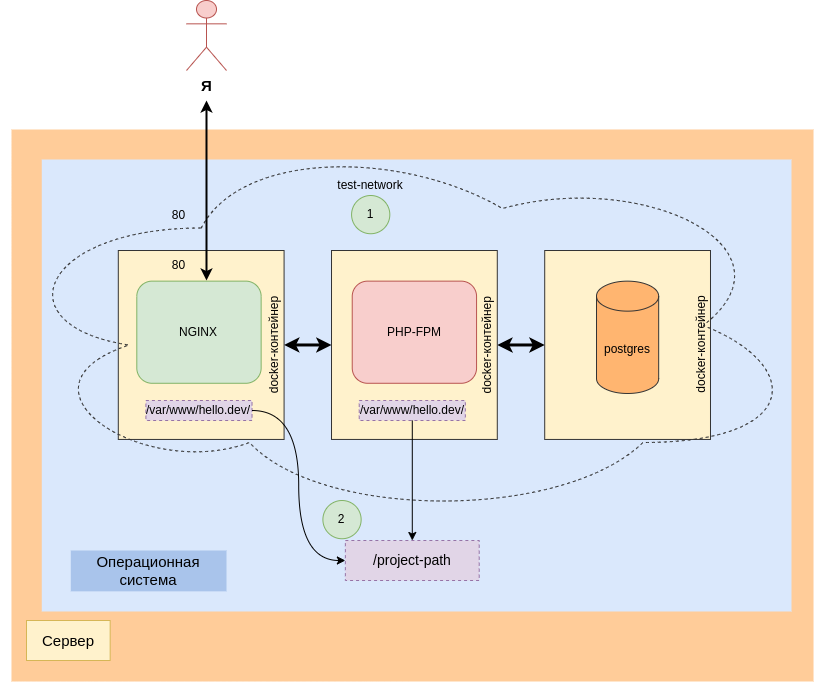

The diagram above was exported from draw.io. Its source (the exported page's mxGraphModel, read from the mxfile embedded in the PNG):
<mxGraphModel dx="1422" dy="773" grid="1" gridSize="10" guides="1" tooltips="1" connect="1" arrows="1" fold="1" page="1" pageScale="1" pageWidth="827" pageHeight="1169" math="0" shadow="0">
  <root>
    <mxCell id="0" />
    <mxCell id="1" parent="0" />
    <mxCell id="05xHRtzWhn5CXDTALROr-2" value="" style="rounded=0;whiteSpace=wrap;html=1;fontSize=12;fillColor=#FFCC99;strokeWidth=2;strokeColor=#FFCC99;" parent="1" vertex="1">
      <mxGeometry x="12" y="200" width="800" height="550" as="geometry" />
    </mxCell>
    <mxCell id="05xHRtzWhn5CXDTALROr-5" value="" style="rounded=0;whiteSpace=wrap;html=1;fontSize=12;fillColor=#DAE8FC;strokeWidth=2;strokeColor=#DAE8FC;" parent="1" vertex="1">
      <mxGeometry x="42.27" y="230" width="747.73" height="450" as="geometry" />
    </mxCell>
    <mxCell id="05xHRtzWhn5CXDTALROr-9" value="&lt;font style=&quot;font-size: 15px;&quot;&gt;&lt;b&gt;Я&lt;/b&gt;&lt;/font&gt;" style="shape=umlActor;verticalLabelPosition=bottom;verticalAlign=top;html=1;outlineConnect=0;fillColor=#f8cecc;strokeColor=#b85450;" parent="1" vertex="1">
      <mxGeometry x="186" y="70" width="40" height="70" as="geometry" />
    </mxCell>
    <mxCell id="05xHRtzWhn5CXDTALROr-3" value="Сервер" style="text;html=1;strokeColor=#d6b656;fillColor=#fff2cc;align=center;verticalAlign=middle;whiteSpace=wrap;rounded=0;fontSize=15;" parent="1" vertex="1">
      <mxGeometry x="25.999573200992558" y="690" width="83.67293300248137" height="40" as="geometry" />
    </mxCell>
    <mxCell id="05xHRtzWhn5CXDTALROr-6" value="Операционная система" style="text;html=1;strokeColor=none;fillColor=#A9C4EB;align=center;verticalAlign=middle;whiteSpace=wrap;rounded=0;fontSize=15;" parent="1" vertex="1">
      <mxGeometry x="70.30184232954547" y="620.0047397312737" width="155.6992940340909" height="40.85149842019596" as="geometry" />
    </mxCell>
    <mxCell id="05xHRtzWhn5CXDTALROr-27" value="" style="group;verticalAlign=top;horizontal=1;" parent="1" connectable="0" vertex="1">
      <mxGeometry x="122.2722528163834" y="320.0023856636773" width="165.7834956611627" height="188.9381801934063" as="geometry" />
    </mxCell>
    <mxCell id="05xHRtzWhn5CXDTALROr-38" value="" style="group" parent="05xHRtzWhn5CXDTALROr-27" connectable="0" vertex="1">
      <mxGeometry width="165.7834956611627" height="188.9381801934063" as="geometry" />
    </mxCell>
    <mxCell id="05xHRtzWhn5CXDTALROr-28" value="docker-контейнер" style="rounded=0;whiteSpace=wrap;html=1;fillColor=#FFF2CC;verticalAlign=bottom;horizontal=0;strokeColor=#333333;" parent="05xHRtzWhn5CXDTALROr-38" vertex="1">
      <mxGeometry x="-4.474421006944784" width="165.7834956611627" height="188.9381801934063" as="geometry" />
    </mxCell>
    <mxCell id="05xHRtzWhn5CXDTALROr-7" value="NGINX" style="rounded=1;whiteSpace=wrap;html=1;fillColor=#d5e8d4;strokeColor=#82b366;" parent="05xHRtzWhn5CXDTALROr-38" vertex="1">
      <mxGeometry x="14.030426904522809" y="30.638623815146968" width="124.33762174587204" height="102.1287460504899" as="geometry" />
    </mxCell>
    <mxCell id="05xHRtzWhn5CXDTALROr-51" value="&lt;font style=&quot;font-size: 12px;&quot;&gt;/var/www/hello.dev/&lt;/font&gt;" style="rounded=0;whiteSpace=wrap;html=1;dashed=1;strokeColor=#9673a6;fillColor=#e1d5e7;" parent="05xHRtzWhn5CXDTALROr-38" vertex="1">
      <mxGeometry x="23.140144063067293" y="149.99761433632273" width="106.1240879852287" height="20" as="geometry" />
    </mxCell>
    <mxCell id="05xHRtzWhn5CXDTALROr-62" value="80" style="text;html=1;strokeColor=none;fillColor=none;align=center;verticalAlign=middle;whiteSpace=wrap;rounded=0;" parent="05xHRtzWhn5CXDTALROr-38" vertex="1">
      <mxGeometry x="28.03523713049406" y="-0.002385663677273442" width="57.3643718839074" height="30" as="geometry" />
    </mxCell>
    <mxCell id="05xHRtzWhn5CXDTALROr-48" value="" style="endArrow=classic;startArrow=classic;html=1;rounded=0;strokeWidth=3;fillColor=#333333;exitX=0;exitY=0.5;exitDx=0;exitDy=0;entryX=1;entryY=0.5;entryDx=0;entryDy=0;" parent="1" source="05xHRtzWhn5CXDTALROr-36" target="05xHRtzWhn5CXDTALROr-32" edge="1">
      <mxGeometry width="50" height="50" relative="1" as="geometry">
        <mxPoint x="534.6510149572445" y="413.9714757603804" as="sourcePoint" />
        <mxPoint x="491.6992686654174" y="413.9714757603804" as="targetPoint" />
      </mxGeometry>
    </mxCell>
    <mxCell id="05xHRtzWhn5CXDTALROr-35" value="" style="group;strokeColor=none;horizontal=1;verticalAlign=bottom;labelPosition=left;verticalLabelPosition=top;align=center;" parent="1" connectable="0" vertex="1">
      <mxGeometry x="544.2074817714928" y="320.0023856636773" width="270.89251822850713" height="270" as="geometry" />
    </mxCell>
    <mxCell id="05xHRtzWhn5CXDTALROr-36" value="docker-контейнер" style="rounded=0;whiteSpace=wrap;html=1;fillColor=#FFF2CC;verticalAlign=bottom;horizontal=0;strokeColor=#333333;" parent="05xHRtzWhn5CXDTALROr-35" vertex="1">
      <mxGeometry width="165.7834956611627" height="188.9381801934063" as="geometry" />
    </mxCell>
    <mxCell id="05xHRtzWhn5CXDTALROr-8" value="postgres" style="shape=cylinder3;whiteSpace=wrap;html=1;boundedLbl=1;backgroundOutline=1;size=15;fillColor=#FFB570;strokeColor=#333333;" parent="05xHRtzWhn5CXDTALROr-35" vertex="1">
      <mxGeometry x="51.807342394113356" y="30.638623815146968" width="62.16881087293602" height="112.34162065553889" as="geometry" />
    </mxCell>
    <mxCell id="05xHRtzWhn5CXDTALROr-37" style="edgeStyle=orthogonalEdgeStyle;rounded=0;orthogonalLoop=1;jettySize=auto;html=1;exitX=0.5;exitY=1;exitDx=0;exitDy=0;" parent="05xHRtzWhn5CXDTALROr-35" source="05xHRtzWhn5CXDTALROr-36" target="05xHRtzWhn5CXDTALROr-36" edge="1">
      <mxGeometry relative="1" as="geometry" />
    </mxCell>
    <mxCell id="05xHRtzWhn5CXDTALROr-45" value="" style="ellipse;shape=cloud;whiteSpace=wrap;html=1;dashed=1;strokeColor=#333333;fillColor=none;" parent="05xHRtzWhn5CXDTALROr-35" vertex="1">
      <mxGeometry x="-544.2086881461964" y="-120" width="803.1012063747036" height="390" as="geometry" />
    </mxCell>
    <mxCell id="05xHRtzWhn5CXDTALROr-55" value="" style="endArrow=classic;html=1;rounded=0;strokeWidth=1;fontSize=12;fillColor=#333333;exitX=1;exitY=0.5;exitDx=0;exitDy=0;entryX=0;entryY=0.5;entryDx=0;entryDy=0;edgeStyle=orthogonalEdgeStyle;curved=1;" parent="1" source="05xHRtzWhn5CXDTALROr-51" target="05xHRtzWhn5CXDTALROr-52" edge="1">
      <mxGeometry width="50" height="50" relative="1" as="geometry">
        <mxPoint x="385.5014146708978" y="570" as="sourcePoint" />
        <mxPoint x="433.3050579074873" y="520" as="targetPoint" />
      </mxGeometry>
    </mxCell>
    <mxCell id="05xHRtzWhn5CXDTALROr-47" value="" style="endArrow=classic;startArrow=classic;html=1;rounded=0;strokeWidth=3;fillColor=#333333;exitX=0;exitY=0.5;exitDx=0;exitDy=0;entryX=1;entryY=0.5;entryDx=0;entryDy=0;" parent="1" source="05xHRtzWhn5CXDTALROr-32" target="05xHRtzWhn5CXDTALROr-28" edge="1">
      <mxGeometry width="50" height="50" relative="1" as="geometry">
        <mxPoint x="295.63056538610954" y="330" as="sourcePoint" />
        <mxPoint x="343.4342086226991" y="280" as="targetPoint" />
      </mxGeometry>
    </mxCell>
    <mxCell id="05xHRtzWhn5CXDTALROr-40" value="" style="group" parent="1" connectable="0" vertex="1">
      <mxGeometry x="331.0074947693731" y="320.0023856636773" width="458.91497507125916" height="304.9976143363227" as="geometry" />
    </mxCell>
    <mxCell id="05xHRtzWhn5CXDTALROr-32" value="docker-контейнер" style="rounded=0;whiteSpace=wrap;html=1;fillColor=#FFF2CC;verticalAlign=bottom;horizontal=0;strokeColor=#333333;" parent="05xHRtzWhn5CXDTALROr-40" vertex="1">
      <mxGeometry width="165.78349566116268" height="188.9381801934063" as="geometry" />
    </mxCell>
    <mxCell id="05xHRtzWhn5CXDTALROr-15" value="PHP-FPM" style="rounded=1;whiteSpace=wrap;html=1;fillColor=#f8cecc;strokeColor=#b85450;" parent="05xHRtzWhn5CXDTALROr-40" vertex="1">
      <mxGeometry x="20.722936957645334" y="30.638623815146968" width="124.33762174587201" height="102.1287460504899" as="geometry" />
    </mxCell>
    <mxCell id="05xHRtzWhn5CXDTALROr-33" style="edgeStyle=orthogonalEdgeStyle;rounded=0;orthogonalLoop=1;jettySize=auto;html=1;exitX=0.5;exitY=1;exitDx=0;exitDy=0;" parent="05xHRtzWhn5CXDTALROr-40" source="05xHRtzWhn5CXDTALROr-32" target="05xHRtzWhn5CXDTALROr-32" edge="1">
      <mxGeometry relative="1" as="geometry" />
    </mxCell>
    <mxCell id="05xHRtzWhn5CXDTALROr-53" value="&lt;font style=&quot;font-size: 12px;&quot;&gt;/var/www/hello.dev/&lt;/font&gt;" style="rounded=0;whiteSpace=wrap;html=1;dashed=1;strokeColor=#9673a6;fillColor=#e1d5e7;" parent="05xHRtzWhn5CXDTALROr-40" vertex="1">
      <mxGeometry x="27.72387968903455" y="149.99761433632273" width="106.12408798522867" height="20" as="geometry" />
    </mxCell>
    <mxCell id="05xHRtzWhn5CXDTALROr-52" value="&lt;font style=&quot;font-size: 14px;&quot;&gt;/project-path&lt;/font&gt;" style="rounded=0;whiteSpace=wrap;html=1;dashed=1;strokeColor=#9673a6;fillColor=#e1d5e7;" parent="1" vertex="1">
      <mxGeometry x="344.8683179197967" y="610" width="133.8502010624506" height="40" as="geometry" />
    </mxCell>
    <mxCell id="05xHRtzWhn5CXDTALROr-58" value="" style="endArrow=classic;html=1;rounded=0;strokeWidth=1;fontSize=12;fillColor=#333333;curved=1;entryX=0.5;entryY=0;entryDx=0;entryDy=0;exitX=0.5;exitY=1;exitDx=0;exitDy=0;" parent="1" source="05xHRtzWhn5CXDTALROr-53" target="05xHRtzWhn5CXDTALROr-52" edge="1">
      <mxGeometry width="50" height="50" relative="1" as="geometry">
        <mxPoint x="385.5014146708978" y="570" as="sourcePoint" />
        <mxPoint x="433.3050579074873" y="520" as="targetPoint" />
      </mxGeometry>
    </mxCell>
    <mxCell id="05xHRtzWhn5CXDTALROr-59" value="test-network" style="text;html=1;strokeColor=none;fillColor=none;align=center;verticalAlign=middle;whiteSpace=wrap;rounded=0;dashed=1;fontSize=12;" parent="1" vertex="1">
      <mxGeometry x="331.96133424591756" y="240" width="76.4858291785432" height="30" as="geometry" />
    </mxCell>
    <mxCell id="05xHRtzWhn5CXDTALROr-61" value="80" style="text;html=1;strokeColor=none;fillColor=none;align=center;verticalAlign=middle;whiteSpace=wrap;rounded=0;" parent="1" vertex="1">
      <mxGeometry x="150.30748994687747" y="270" width="57.364371883907395" height="30" as="geometry" />
    </mxCell>
    <mxCell id="05xHRtzWhn5CXDTALROr-63" value="1" style="ellipse;whiteSpace=wrap;html=1;aspect=fixed;fillColor=#d5e8d4;strokeColor=#82b366;" parent="1" vertex="1">
      <mxGeometry x="351.08279154055333" y="265" width="38.2429145892716" height="38.2429145892716" as="geometry" />
    </mxCell>
    <mxCell id="05xHRtzWhn5CXDTALROr-64" value="2" style="ellipse;whiteSpace=wrap;html=1;aspect=fixed;fillColor=#d5e8d4;strokeColor=#82b366;" parent="1" vertex="1">
      <mxGeometry x="322.40060559859967" y="570" width="38.2429145892716" height="38.2429145892716" as="geometry" />
    </mxCell>
    <mxCell id="05xHRtzWhn5CXDTALROr-60" value="" style="endArrow=classic;startArrow=classic;html=1;rounded=0;strokeWidth=2;" parent="1" edge="1">
      <mxGeometry width="50" height="50" relative="1" as="geometry">
        <mxPoint x="206" y="350" as="sourcePoint" />
        <mxPoint x="206" y="170" as="targetPoint" />
      </mxGeometry>
    </mxCell>
  </root>
</mxGraphModel>